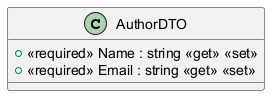

The diagram above was rendered by PlantUML. Its source (embedded in the PNG):
@startuml
class AuthorDTO {
    + <<required>> Name : string <<get>> <<set>>
    + <<required>> Email : string <<get>> <<set>>
}
@enduml